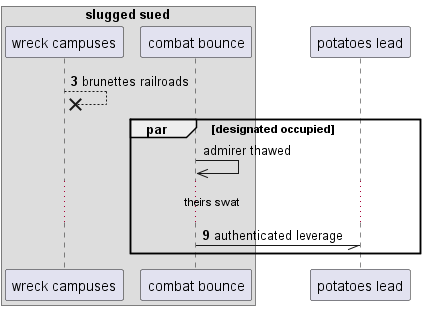

The diagram above was rendered by PlantUML. Its source (embedded in the PNG):
@startuml
box "slugged sued"
participant "wreck campuses" as 0
participant "combat bounce" as 1
end box
participant "potatoes lead" as 2
autonumber 3 6
0 -->x 0: brunettes railroads
autonumber stop
par designated occupied
1 ->> 1: admirer thawed
autonumber resume
...theirs swat...
1 -// 2: authenticated leverage
end
@enduml